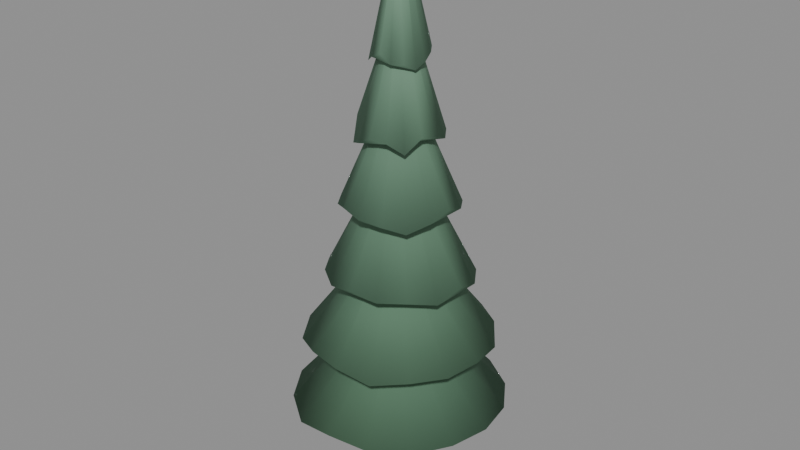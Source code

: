 # Source: spruce_a.blend  (saved by Blender 5.1.30; exported with 4.5.12 LTS)
import bpy
from mathutils import Matrix  # noqa: F401  (used for matrix-valued properties, if any)

bpy.ops.wm.read_factory_settings(use_empty=True)
scene = bpy.context.scene
scene.name = 'Scene'

# ---- materials (node trees are filled in below, after node groups)
mat_m_spruce_a = bpy.data.materials.new('M_spruce_a')

# ---- material node trees
mat_m_spruce_a.use_nodes = True; mat_m_spruce_a.node_tree.nodes.clear()
_N = mat_m_spruce_a.node_tree.nodes; _L = mat_m_spruce_a.node_tree.links
n0 = _N.new('ShaderNodeBsdfPrincipled'); n0.name = 'Principled BSDF'; n0.location = (-200, 100)
n0.inputs[2].default_value = 0.88
n0.inputs[13].default_value = 0.15
n1 = _N.new('ShaderNodeOutputMaterial'); n1.name = 'Material Output'; n1.location = (200, 100)
n2 = _N.new('ShaderNodeVertexColor'); n2.name = 'Color Attribute'; n2.location = (0, 0)
n2.layer_name = 'Col'
_L.new(n0.outputs[0], n1.inputs[0])
_L.new(n2.outputs[0], n0.inputs[0])
n1.is_active_output = True

# ---- meshes
me_cone = bpy.data.meshes.new('Cone')
me_cone.from_pydata([(0.0, 0.115, 0.0), (0.0, 0.0575, 0.8704), (0.0676, 0.09304, 0.0), (0.0338, 0.04652, 0.8704), (0.1094, 0.03554, 0.0), (0.05469, 0.01777, 0.8704), (0.1094, -0.03554, 0.0), (0.05469, -0.01777, 0.8704), (0.0676, -0.09304, 0.0), (0.0338, -0.04652, 0.8704), (0.0, -0.115, 0.0), (0.0, -0.0575, 0.8704), (-0.0676, -0.09304, 0.0), (-0.0338, -0.04652, 0.8704), (-0.1094, -0.03554, 0.0), (-0.05469, -0.01777, 0.8704), (-0.1094, 0.03554, 0.0), (-0.05469, 0.01777, 0.8704), (-0.0676, 0.09304, 0.0), (-0.0338, 0.04652, 0.8704), (0.0, 0.5816, 0.5608), (0.0, 0.07169, 1.14), (0.226, 0.5457, 0.5433), (0.02737, 0.06607, 1.141), (0.4209, 0.4209, 0.5345), (0.05022, 0.05022, 1.145), (0.5486, 0.2272, 0.5373), (0.06515, 0.02699, 1.149), (0.5907, 0.0, 0.5432), (0.07023, 0.0, 1.151), (0.5436, -0.2252, 0.5476), (0.0649, -0.02688, 1.151), (0.4188, -0.4188, 0.5401), (0.04975, -0.04975, 1.15), (0.2256, -0.5446, 0.5456), (0.02694, -0.06505, 1.15), (0.0, -0.5838, 0.5565), (0.0, -0.07051, 1.149), (-0.2309, -0.5575, 0.5185), (-0.02706, -0.06534, 1.147), (-0.422, -0.422, 0.5314), (-0.05017, -0.05017, 1.145), (-0.5481, -0.227, 0.5382), (-0.06568, -0.02721, 1.144), (-0.5931, 0.0, 0.5386), (-0.07114, 0.0, 1.144), (-0.5459, 0.2261, 0.5429), (-0.06575, 0.02723, 1.144), (-0.415, 0.415, 0.5506), (-0.05043, 0.05043, 1.143), (-0.2242, 0.5413, 0.5524), (-0.02739, 0.06612, 1.141), (0.0, 0.5308, 0.9087), (0.0, 0.0641, 1.535), (0.1989, 0.4801, 0.9419), (0.0245, 0.05914, 1.536), (0.3648, 0.3648, 0.9533), (0.04523, 0.04523, 1.537), (0.4878, 0.2021, 0.9171), (0.05916, 0.02451, 1.536), (0.5214, 0.0, 0.9367), (0.06414, 0.0, 1.535), (0.4842, -0.2006, 0.9287), (0.0592, -0.02452, 1.536), (0.3694, -0.3694, 0.934), (0.04515, -0.04515, 1.539), (0.2028, -0.4895, 0.9116), (0.02433, -0.05873, 1.543), (0.0, -0.519, 0.9441), (0.0, -0.06341, 1.546), (-0.1985, -0.4792, 0.945), (-0.02426, -0.05857, 1.546), (-0.3765, -0.3765, 0.9041), (-0.04487, -0.04487, 1.545), (-0.4861, -0.2013, 0.9227), (-0.05863, -0.02429, 1.545), (-0.5306, 0.0, 0.9096), (-0.06344, 0.0, 1.545), (-0.4873, 0.2018, 0.919), (-0.05867, 0.0243, 1.544), (-0.3624, 0.3624, 0.9632), (-0.04509, 0.04509, 1.54), (-0.1988, 0.4799, 0.9428), (-0.02451, 0.05917, 1.536), (0.0, 0.3973, 1.33), (0.0, 0.04743, 2.007), (0.1559, 0.3763, 1.28), (0.01816, 0.04384, 2.007), (0.2874, 0.2874, 1.284), (0.03362, 0.03362, 2.004), (0.375, 0.1553, 1.287), (0.04411, 0.01827, 1.999), (0.3956, 0.0, 1.339), (0.04794, 0.0, 1.993), (0.3732, -0.1546, 1.297), (0.0443, -0.01835, 1.993), (0.2811, -0.2811, 1.329), (0.03382, -0.03382, 1.996), (0.1527, -0.3685, 1.322), (0.01829, -0.04416, 1.997), (0.0, -0.3931, 1.351), (0.0, -0.04779, 1.997), (-0.1534, -0.3703, 1.313), (-0.01824, -0.04403, 2.001), (-0.2818, -0.2818, 1.324), (-0.03354, -0.03354, 2.008), (-0.3711, -0.1537, 1.308), (-0.04362, -0.01807, 2.014), (-0.4067, 0.0, 1.283), (-0.04715, 0.0, 2.015), (-0.3647, 0.1511, 1.343), (-0.04359, 0.01806, 2.014), (-0.2813, 0.2813, 1.328), (-0.03343, 0.03343, 2.012), (-0.1515, 0.3657, 1.337), (-0.01813, 0.04378, 2.009), (0.0, 0.3191, 1.722), (0.0, 0.03843, 2.369), (0.1214, 0.2932, 1.736), (0.01471, 0.0355, 2.369), (0.2282, 0.2282, 1.696), (0.02719, 0.02719, 2.368), (0.2964, 0.1228, 1.71), (0.03567, 0.01477, 2.361), (0.3144, 0.0, 1.757), (0.0388, 0.0, 2.352), (0.2958, -0.1225, 1.715), (0.03592, -0.01488, 2.349), (0.2301, -0.2301, 1.676), (0.02746, -0.02746, 2.351), (0.1229, -0.2967, 1.707), (0.01483, -0.0358, 2.354), (0.0, -0.3199, 1.717), (0.0, -0.03868, 2.357), (-0.1214, -0.2931, 1.736), (-0.0148, -0.03573, 2.358), (-0.2274, -0.2274, 1.705), (-0.02737, -0.02737, 2.356), (-0.2976, -0.1233, 1.7), (-0.03567, -0.01477, 2.361), (-0.3154, 0.0, 1.75), (-0.0384, 0.0, 2.37), (-0.2927, 0.1212, 1.74), (-0.03532, 0.01463, 2.378), (-0.2267, 0.2267, 1.712), (-0.02702, 0.02702, 2.378), (-0.1224, 0.2955, 1.717), (-0.01467, 0.03542, 2.373), (0.0, 0.2282, 2.122), (0.0, 0.02749, 2.75), (0.08759, 0.2115, 2.113), (0.01049, 0.02533, 2.755), (0.1628, 0.1628, 2.097), (0.01933, 0.01933, 2.761), (0.2139, 0.0886, 2.082), (0.02524, 0.01046, 2.763), (0.2281, 0.0, 2.122), (0.02732, 0.0, 2.763), (0.2098, -0.08689, 2.135), (0.02522, -0.01045, 2.765), (0.165, -0.165, 2.06), (0.0193, -0.0193, 2.765), (0.08762, -0.2115, 2.112), (0.01047, -0.02529, 2.759), (0.0, -0.2279, 2.125), (0.0, -0.02744, 2.754), (-0.08889, -0.2146, 2.073), (-0.01052, -0.0254, 2.75), (-0.1662, -0.1662, 2.04), (-0.01947, -0.01947, 2.746), (-0.2081, -0.08619, 2.157), (-0.02547, -0.01055, 2.744), (-0.23, 0.0, 2.1), (-0.0275, 0.0, 2.749), (-0.2111, 0.08744, 2.118), (-0.02533, 0.01049, 2.755), (-0.1629, 0.1629, 2.096), (-0.01939, 0.01939, 2.755), (-0.08633, 0.2084, 2.153), (-0.01051, 0.02538, 2.751), (0.0, 0.1565, 2.448), (0.0, 0.01861, 3.081), (0.05825, 0.1406, 2.534), (0.007099, 0.01714, 3.09), (0.1077, 0.1077, 2.531), (0.01305, 0.01305, 3.102), (0.1415, 0.0586, 2.516), (0.01698, 0.007033, 3.113), (0.1546, 0.0, 2.486), (0.01832, 0.0, 3.12), (0.1442, -0.05974, 2.456), (0.01689, -0.006996, 3.126), (0.1092, -0.1092, 2.491), (0.0129, -0.0129, 3.132), (0.05916, -0.1428, 2.486), (0.00697, -0.01683, 3.135), (0.0, -0.1523, 2.533), (0.0, -0.01823, 3.132), (-0.05888, -0.1422, 2.501), (-0.007004, -0.01691, 3.123), (-0.1101, -0.1101, 2.464), (-0.01301, -0.01301, 3.111), (-0.1436, -0.0595, 2.468), (-0.01704, -0.007056, 3.104), (-0.1564, 0.0, 2.45), (-0.01845, 0.0, 3.102), (-0.1433, 0.05937, 2.475), (-0.01707, 0.007071, 3.099), (-0.1097, 0.1097, 2.476), (-0.0131, 0.0131, 3.092), (-0.05959, 0.1439, 2.464), (-0.007117, 0.01718, 3.083)], [], [(0, 1, 3, 2), (2, 3, 5, 4), (4, 5, 7, 6), (6, 7, 9, 8), (8, 9, 11, 10), (10, 11, 13, 12), (12, 13, 15, 14), (14, 15, 17, 16), (3, 1, 19, 17, 15, 13, 11, 9, 7, 5), (16, 17, 19, 18), (18, 19, 1, 0), (0, 2, 4, 6, 8, 10, 12, 14, 16, 18), (20, 21, 23, 22), (22, 23, 25, 24), (24, 25, 27, 26), (26, 27, 29, 28), (28, 29, 31, 30), (30, 31, 33, 32), (32, 33, 35, 34), (34, 35, 37, 36), (36, 37, 39, 38), (38, 39, 41, 40), (40, 41, 43, 42), (42, 43, 45, 44), (44, 45, 47, 46), (46, 47, 49, 48), (23, 21, 51, 49, 47, 45, 43, 41, 39, 37, 35, 33, 31, 29, 27, 25), (48, 49, 51, 50), (50, 51, 21, 20), (20, 22, 24, 26, 28, 30, 32, 34, 36, 38, 40, 42, 44, 46, 48, 50), (52, 53, 55, 54), (54, 55, 57, 56), (56, 57, 59, 58), (58, 59, 61, 60), (60, 61, 63, 62), (62, 63, 65, 64), (64, 65, 67, 66), (66, 67, 69, 68), (68, 69, 71, 70), (70, 71, 73, 72), (72, 73, 75, 74), (74, 75, 77, 76), (76, 77, 79, 78), (78, 79, 81, 80), (55, 53, 83, 81, 79, 77, 75, 73, 71, 69, 67, 65, 63, 61, 59, 57), (80, 81, 83, 82), (82, 83, 53, 52), (52, 54, 56, 58, 60, 62, 64, 66, 68, 70, 72, 74, 76, 78, 80, 82), (84, 85, 87, 86), (86, 87, 89, 88), (88, 89, 91, 90), (90, 91, 93, 92), (92, 93, 95, 94), (94, 95, 97, 96), (96, 97, 99, 98), (98, 99, 101, 100), (100, 101, 103, 102), (102, 103, 105, 104), (104, 105, 107, 106), (106, 107, 109, 108), (108, 109, 111, 110), (110, 111, 113, 112), (87, 85, 115, 113, 111, 109, 107, 105, 103, 101, 99, 97, 95, 93, 91, 89), (112, 113, 115, 114), (114, 115, 85, 84), (84, 86, 88, 90, 92, 94, 96, 98, 100, 102, 104, 106, 108, 110, 112, 114), (116, 117, 119, 118), (118, 119, 121, 120), (120, 121, 123, 122), (122, 123, 125, 124), (124, 125, 127, 126), (126, 127, 129, 128), (128, 129, 131, 130), (130, 131, 133, 132), (132, 133, 135, 134), (134, 135, 137, 136), (136, 137, 139, 138), (138, 139, 141, 140), (140, 141, 143, 142), (142, 143, 145, 144), (119, 117, 147, 145, 143, 141, 139, 137, 135, 133, 131, 129, 127, 125, 123, 121), (144, 145, 147, 146), (146, 147, 117, 116), (116, 118, 120, 122, 124, 126, 128, 130, 132, 134, 136, 138, 140, 142, 144, 146), (148, 149, 151, 150), (150, 151, 153, 152), (152, 153, 155, 154), (154, 155, 157, 156), (156, 157, 159, 158), (158, 159, 161, 160), (160, 161, 163, 162), (162, 163, 165, 164), (164, 165, 167, 166), (166, 167, 169, 168), (168, 169, 171, 170), (170, 171, 173, 172), (172, 173, 175, 174), (174, 175, 177, 176), (151, 149, 179, 177, 175, 173, 171, 169, 167, 165, 163, 161, 159, 157, 155, 153), (176, 177, 179, 178), (178, 179, 149, 148), (148, 150, 152, 154, 156, 158, 160, 162, 164, 166, 168, 170, 172, 174, 176, 178), (180, 181, 183, 182), (182, 183, 185, 184), (184, 185, 187, 186), (186, 187, 189, 188), (188, 189, 191, 190), (190, 191, 193, 192), (192, 193, 195, 194), (194, 195, 197, 196), (196, 197, 199, 198), (198, 199, 201, 200), (200, 201, 203, 202), (202, 203, 205, 204), (204, 205, 207, 206), (206, 207, 209, 208), (183, 181, 211, 209, 207, 205, 203, 201, 199, 197, 195, 193, 191, 189, 187, 185), (208, 209, 211, 210), (210, 211, 181, 180), (180, 182, 184, 186, 188, 190, 192, 194, 196, 198, 200, 202, 204, 206, 208, 210)])
me_cone.polygons.foreach_set('use_smooth', [True] * 120)
_uv = me_cone.uv_layers.new(name='UVMap')
_uv.uv.foreach_set('vector', [1.0, 0.5, 1.0, 1.0, 0.9, 1.0, 0.9, 0.5, 0.9, 0.5, 0.9, 1.0, 0.8, 1.0, 0.8, 0.5, 0.8, 0.5, 0.8, 1.0, 0.7, 1.0, 0.7, 0.5, 0.7, 0.5, 0.7, 1.0, 0.6, 1.0, 0.6, 0.5, 0.6, 0.5, 0.6, 1.0, 0.5, 1.0, 0.5, 0.5, 0.5, 0.5, 0.5, 1.0, 0.4, 1.0, 0.4, 0.5, 0.4, 0.5, 0.4, 1.0, 0.3, 1.0, 0.3, 0.5, 0.3, 0.5, 0.3, 1.0, 0.2, 1.0, 0.2, 0.5, 0.3911, 0.4442, 0.25, 0.49, 0.1089, 0.4442, 0.02175, 0.3242, 0.02175, 0.1758, 0.1089, 0.05584, 0.25, 0.01, 0.3911, 0.05584, 0.4783, 0.1758, 0.4783, 0.3242, 0.2, 0.5, 0.2, 1.0, 0.1, 1.0, 0.1, 0.5, 0.1, 0.5, 0.1, 1.0, -7.451e-08, 1.0, -7.451e-08, 0.5, 0.75, 0.49, 0.8911, 0.4442, 0.9783, 0.3242, 0.9783, 0.1758, 0.8911, 0.05584, 0.75, 0.01, 0.6089, 0.05584, 0.5217, 0.1758, 0.5217, 0.3242, 0.6089, 0.4442, 1.0, 0.5, 1.0, 1.0, 0.9375, 1.0, 0.9375, 0.5, 0.9375, 0.5, 0.9375, 1.0, 0.875, 1.0, 0.875, 0.5, 0.875, 0.5, 0.875, 1.0, 0.8125, 1.0, 0.8125, 0.5, 0.8125, 0.5, 0.8125, 1.0, 0.75, 1.0, 0.75, 0.5, 0.75, 0.5, 0.75, 1.0, 0.6875, 1.0, 0.6875, 0.5, 0.6875, 0.5, 0.6875, 1.0, 0.625, 1.0, 0.625, 0.5, 0.625, 0.5, 0.625, 1.0, 0.5625, 1.0, 0.5625, 0.5, 0.5625, 0.5, 0.5625, 1.0, 0.5, 1.0, 0.5, 0.5, 0.5, 0.5, 0.5, 1.0, 0.4375, 1.0, 0.4375, 0.5, 0.4375, 0.5, 0.4375, 1.0, 0.375, 1.0, 0.375, 0.5, 0.375, 0.5, 0.375, 1.0, 0.3125, 1.0, 0.3125, 0.5, 0.3125, 0.5, 0.3125, 1.0, 0.25, 1.0, 0.25, 0.5, 0.25, 0.5, 0.25, 1.0, 0.1875, 1.0, 0.1875, 0.5, 0.1875, 0.5, 0.1875, 1.0, 0.125, 1.0, 0.125, 0.5, 0.3418, 0.4717, 0.25, 0.49, 0.1582, 0.4717, 0.08029, 0.4197, 0.02827, 0.3418, 0.01, 0.25, 0.02827, 0.1582, 0.08029, 0.08029, 0.1582, 0.02827, 0.25, 0.01, 0.3418, 0.02827, 0.4197, 0.08029, 0.4717, 0.1582, 0.49, 0.25, 0.4717, 0.3418, 0.4197, 0.4197, 0.125, 0.5, 0.125, 1.0, 0.0625, 1.0, 0.0625, 0.5, 0.0625, 0.5, 0.0625, 1.0, 0.0, 1.0, 0.0, 0.5, 0.75, 0.49, 0.8418, 0.4717, 0.9197, 0.4197, 0.9717, 0.3418, 0.99, 0.25, 0.9717, 0.1582, 0.9197, 0.08029, 0.8418, 0.02827, 0.75, 0.01, 0.6582, 0.02827, 0.5803, 0.08029, 0.5283, 0.1582, 0.51, 0.25, 0.5283, 0.3418, 0.5803, 0.4197, 0.6582, 0.4717, 1.0, 0.5, 1.0, 1.0, 0.9375, 1.0, 0.9375, 0.5, 0.9375, 0.5, 0.9375, 1.0, 0.875, 1.0, 0.875, 0.5, 0.875, 0.5, 0.875, 1.0, 0.8125, 1.0, 0.8125, 0.5, 0.8125, 0.5, 0.8125, 1.0, 0.75, 1.0, 0.75, 0.5, 0.75, 0.5, 0.75, 1.0, 0.6875, 1.0, 0.6875, 0.5, 0.6875, 0.5, 0.6875, 1.0, 0.625, 1.0, 0.625, 0.5, 0.625, 0.5, 0.625, 1.0, 0.5625, 1.0, 0.5625, 0.5, 0.5625, 0.5, 0.5625, 1.0, 0.5, 1.0, 0.5, 0.5, 0.5, 0.5, 0.5, 1.0, 0.4375, 1.0, 0.4375, 0.5, 0.4375, 0.5, 0.4375, 1.0, 0.375, 1.0, 0.375, 0.5, 0.375, 0.5, 0.375, 1.0, 0.3125, 1.0, 0.3125, 0.5, 0.3125, 0.5, 0.3125, 1.0, 0.25, 1.0, 0.25, 0.5, 0.25, 0.5, 0.25, 1.0, 0.1875, 1.0, 0.1875, 0.5, 0.1875, 0.5, 0.1875, 1.0, 0.125, 1.0, 0.125, 0.5, 0.3418, 0.4717, 0.25, 0.49, 0.1582, 0.4717, 0.08029, 0.4197, 0.02827, 0.3418, 0.01, 0.25, 0.02827, 0.1582, 0.08029, 0.08029, 0.1582, 0.02827, 0.25, 0.01, 0.3418, 0.02827, 0.4197, 0.08029, 0.4717, 0.1582, 0.49, 0.25, 0.4717, 0.3418, 0.4197, 0.4197, 0.125, 0.5, 0.125, 1.0, 0.0625, 1.0, 0.0625, 0.5, 0.0625, 0.5, 0.0625, 1.0, 0.0, 1.0, 0.0, 0.5, 0.75, 0.49, 0.8418, 0.4717, 0.9197, 0.4197, 0.9717, 0.3418, 0.99, 0.25, 0.9717, 0.1582, 0.9197, 0.08029, 0.8418, 0.02827, 0.75, 0.01, 0.6582, 0.02827, 0.5803, 0.08029, 0.5283, 0.1582, 0.51, 0.25, 0.5283, 0.3418, 0.5803, 0.4197, 0.6582, 0.4717, 1.0, 0.5, 1.0, 1.0, 0.9375, 1.0, 0.9375, 0.5, 0.9375, 0.5, 0.9375, 1.0, 0.875, 1.0, 0.875, 0.5, 0.875, 0.5, 0.875, 1.0, 0.8125, 1.0, 0.8125, 0.5, 0.8125, 0.5, 0.8125, 1.0, 0.75, 1.0, 0.75, 0.5, 0.75, 0.5, 0.75, 1.0, 0.6875, 1.0, 0.6875, 0.5, 0.6875, 0.5, 0.6875, 1.0, 0.625, 1.0, 0.625, 0.5, 0.625, 0.5, 0.625, 1.0, 0.5625, 1.0, 0.5625, 0.5, 0.5625, 0.5, 0.5625, 1.0, 0.5, 1.0, 0.5, 0.5, 0.5, 0.5, 0.5, 1.0, 0.4375, 1.0, 0.4375, 0.5, 0.4375, 0.5, 0.4375, 1.0, 0.375, 1.0, 0.375, 0.5, 0.375, 0.5, 0.375, 1.0, 0.3125, 1.0, 0.3125, 0.5, 0.3125, 0.5, 0.3125, 1.0, 0.25, 1.0, 0.25, 0.5, 0.25, 0.5, 0.25, 1.0, 0.1875, 1.0, 0.1875, 0.5, 0.1875, 0.5, 0.1875, 1.0, 0.125, 1.0, 0.125, 0.5, 0.3418, 0.4717, 0.25, 0.49, 0.1582, 0.4717, 0.08029, 0.4197, 0.02827, 0.3418, 0.01, 0.25, 0.02827, 0.1582, 0.08029, 0.08029, 0.1582, 0.02827, 0.25, 0.01, 0.3418, 0.02827, 0.4197, 0.08029, 0.4717, 0.1582, 0.49, 0.25, 0.4717, 0.3418, 0.4197, 0.4197, 0.125, 0.5, 0.125, 1.0, 0.0625, 1.0, 0.0625, 0.5, 0.0625, 0.5, 0.0625, 1.0, 0.0, 1.0, 0.0, 0.5, 0.75, 0.49, 0.8418, 0.4717, 0.9197, 0.4197, 0.9717, 0.3418, 0.99, 0.25, 0.9717, 0.1582, 0.9197, 0.08029, 0.8418, 0.02827, 0.75, 0.01, 0.6582, 0.02827, 0.5803, 0.08029, 0.5283, 0.1582, 0.51, 0.25, 0.5283, 0.3418, 0.5803, 0.4197, 0.6582, 0.4717, 1.0, 0.5, 1.0, 1.0, 0.9375, 1.0, 0.9375, 0.5, 0.9375, 0.5, 0.9375, 1.0, 0.875, 1.0, 0.875, 0.5, 0.875, 0.5, 0.875, 1.0, 0.8125, 1.0, 0.8125, 0.5, 0.8125, 0.5, 0.8125, 1.0, 0.75, 1.0, 0.75, 0.5, 0.75, 0.5, 0.75, 1.0, 0.6875, 1.0, 0.6875, 0.5, 0.6875, 0.5, 0.6875, 1.0, 0.625, 1.0, 0.625, 0.5, 0.625, 0.5, 0.625, 1.0, 0.5625, 1.0, 0.5625, 0.5, 0.5625, 0.5, 0.5625, 1.0, 0.5, 1.0, 0.5, 0.5, 0.5, 0.5, 0.5, 1.0, 0.4375, 1.0, 0.4375, 0.5, 0.4375, 0.5, 0.4375, 1.0, 0.375, 1.0, 0.375, 0.5, 0.375, 0.5, 0.375, 1.0, 0.3125, 1.0, 0.3125, 0.5, 0.3125, 0.5, 0.3125, 1.0, 0.25, 1.0, 0.25, 0.5, 0.25, 0.5, 0.25, 1.0, 0.1875, 1.0, 0.1875, 0.5, 0.1875, 0.5, 0.1875, 1.0, 0.125, 1.0, 0.125, 0.5, 0.3418, 0.4717, 0.25, 0.49, 0.1582, 0.4717, 0.08029, 0.4197, 0.02827, 0.3418, 0.01, 0.25, 0.02827, 0.1582, 0.08029, 0.08029, 0.1582, 0.02827, 0.25, 0.01, 0.3418, 0.02827, 0.4197, 0.08029, 0.4717, 0.1582, 0.49, 0.25, 0.4717, 0.3418, 0.4197, 0.4197, 0.125, 0.5, 0.125, 1.0, 0.0625, 1.0, 0.0625, 0.5, 0.0625, 0.5, 0.0625, 1.0, 0.0, 1.0, 0.0, 0.5, 0.75, 0.49, 0.8418, 0.4717, 0.9197, 0.4197, 0.9717, 0.3418, 0.99, 0.25, 0.9717, 0.1582, 0.9197, 0.08029, 0.8418, 0.02827, 0.75, 0.01, 0.6582, 0.02827, 0.5803, 0.08029, 0.5283, 0.1582, 0.51, 0.25, 0.5283, 0.3418, 0.5803, 0.4197, 0.6582, 0.4717, 1.0, 0.5, 1.0, 1.0, 0.9375, 1.0, 0.9375, 0.5, 0.9375, 0.5, 0.9375, 1.0, 0.875, 1.0, 0.875, 0.5, 0.875, 0.5, 0.875, 1.0, 0.8125, 1.0, 0.8125, 0.5, 0.8125, 0.5, 0.8125, 1.0, 0.75, 1.0, 0.75, 0.5, 0.75, 0.5, 0.75, 1.0, 0.6875, 1.0, 0.6875, 0.5, 0.6875, 0.5, 0.6875, 1.0, 0.625, 1.0, 0.625, 0.5, 0.625, 0.5, 0.625, 1.0, 0.5625, 1.0, 0.5625, 0.5, 0.5625, 0.5, 0.5625, 1.0, 0.5, 1.0, 0.5, 0.5, 0.5, 0.5, 0.5, 1.0, 0.4375, 1.0, 0.4375, 0.5, 0.4375, 0.5, 0.4375, 1.0, 0.375, 1.0, 0.375, 0.5, 0.375, 0.5, 0.375, 1.0, 0.3125, 1.0, 0.3125, 0.5, 0.3125, 0.5, 0.3125, 1.0, 0.25, 1.0, 0.25, 0.5, 0.25, 0.5, 0.25, 1.0, 0.1875, 1.0, 0.1875, 0.5, 0.1875, 0.5, 0.1875, 1.0, 0.125, 1.0, 0.125, 0.5, 0.3418, 0.4717, 0.25, 0.49, 0.1582, 0.4717, 0.08029, 0.4197, 0.02827, 0.3418, 0.01, 0.25, 0.02827, 0.1582, 0.08029, 0.08029, 0.1582, 0.02827, 0.25, 0.01, 0.3418, 0.02827, 0.4197, 0.08029, 0.4717, 0.1582, 0.49, 0.25, 0.4717, 0.3418, 0.4197, 0.4197, 0.125, 0.5, 0.125, 1.0, 0.0625, 1.0, 0.0625, 0.5, 0.0625, 0.5, 0.0625, 1.0, 0.0, 1.0, 0.0, 0.5, 0.75, 0.49, 0.8418, 0.4717, 0.9197, 0.4197, 0.9717, 0.3418, 0.99, 0.25, 0.9717, 0.1582, 0.9197, 0.08029, 0.8418, 0.02827, 0.75, 0.01, 0.6582, 0.02827, 0.5803, 0.08029, 0.5283, 0.1582, 0.51, 0.25, 0.5283, 0.3418, 0.5803, 0.4197, 0.6582, 0.4717, 1.0, 0.5, 1.0, 1.0, 0.9375, 1.0, 0.9375, 0.5, 0.9375, 0.5, 0.9375, 1.0, 0.875, 1.0, 0.875, 0.5, 0.875, 0.5, 0.875, 1.0, 0.8125, 1.0, 0.8125, 0.5, 0.8125, 0.5, 0.8125, 1.0, 0.75, 1.0, 0.75, 0.5, 0.75, 0.5, 0.75, 1.0, 0.6875, 1.0, 0.6875, 0.5, 0.6875, 0.5, 0.6875, 1.0, 0.625, 1.0, 0.625, 0.5, 0.625, 0.5, 0.625, 1.0, 0.5625, 1.0, 0.5625, 0.5, 0.5625, 0.5, 0.5625, 1.0, 0.5, 1.0, 0.5, 0.5, 0.5, 0.5, 0.5, 1.0, 0.4375, 1.0, 0.4375, 0.5, 0.4375, 0.5, 0.4375, 1.0, 0.375, 1.0, 0.375, 0.5, 0.375, 0.5, 0.375, 1.0, 0.3125, 1.0, 0.3125, 0.5, 0.3125, 0.5, 0.3125, 1.0, 0.25, 1.0, 0.25, 0.5, 0.25, 0.5, 0.25, 1.0, 0.1875, 1.0, 0.1875, 0.5, 0.1875, 0.5, 0.1875, 1.0, 0.125, 1.0, 0.125, 0.5, 0.3418, 0.4717, 0.25, 0.49, 0.1582, 0.4717, 0.08029, 0.4197, 0.02827, 0.3418, 0.01, 0.25, 0.02827, 0.1582, 0.08029, 0.08029, 0.1582, 0.02827, 0.25, 0.01, 0.3418, 0.02827, 0.4197, 0.08029, 0.4717, 0.1582, 0.49, 0.25, 0.4717, 0.3418, 0.4197, 0.4197, 0.125, 0.5, 0.125, 1.0, 0.0625, 1.0, 0.0625, 0.5, 0.0625, 0.5, 0.0625, 1.0, 0.0, 1.0, 0.0, 0.5, 0.75, 0.49, 0.8418, 0.4717, 0.9197, 0.4197, 0.9717, 0.3418, 0.99, 0.25, 0.9717, 0.1582, 0.9197, 0.08029, 0.8418, 0.02827, 0.75, 0.01, 0.6582, 0.02827, 0.5803, 0.08029, 0.5283, 0.1582, 0.51, 0.25, 0.5283, 0.3418, 0.5803, 0.4197, 0.6582, 0.4717])
_ca = me_cone.color_attributes.new('Col', 'FLOAT_COLOR', 'POINT')
_ca.data.foreach_set('color', [0.1648, 0.1236, 0.08791, 1.0, 0.09732, 0.1918, 0.1231, 1.0, 0.1707, 0.128, 0.09102, 1.0, 0.09731, 0.1918, 0.1228, 1.0, 0.1742, 0.1307, 0.09291, 1.0, 0.09668, 0.1905, 0.1218, 1.0, 0.1726, 0.1295, 0.09205, 1.0, 0.09568, 0.1885, 0.1205, 1.0, 0.1662, 0.1246, 0.08862, 1.0, 0.09478, 0.1868, 0.1195, 1.0, 0.1606, 0.1205, 0.08566, 1.0, 0.09434, 0.1859, 0.1191, 1.0, 0.1564, 0.1173, 0.0834, 1.0, 0.09444, 0.1861, 0.1196, 1.0, 0.1542, 0.1157, 0.08226, 1.0, 0.09501, 0.1872, 0.1205, 1.0, 0.1574, 0.1181, 0.08396, 1.0, 0.09586, 0.1889, 0.1216, 1.0, 0.161, 0.1207, 0.08584, 1.0, 0.09675, 0.1906, 0.1226, 1.0, 0.08183, 0.1641, 0.1053, 1.0, 0.108, 0.2096, 0.1367, 1.0, 0.08115, 0.1629, 0.1045, 1.0, 0.1076, 0.2089, 0.1359, 1.0, 0.0841, 0.1689, 0.1078, 1.0, 0.1073, 0.2083, 0.1353, 1.0, 0.08734, 0.1754, 0.1111, 1.0, 0.1071, 0.2078, 0.1348, 1.0, 0.08521, 0.1711, 0.1081, 1.0, 0.1069, 0.2073, 0.1345, 1.0, 0.08486, 0.1703, 0.1071, 1.0, 0.1065, 0.2067, 0.1341, 1.0, 0.08656, 0.1738, 0.1081, 1.0, 0.1062, 0.2061, 0.1338, 1.0, 0.09106, 0.1828, 0.1124, 1.0, 0.106, 0.2057, 0.1338, 1.0, 0.08863, 0.1778, 0.1089, 1.0, 0.106, 0.2056, 0.134, 1.0, 0.0822, 0.1653, 0.1019, 1.0, 0.1061, 0.2059, 0.1345, 1.0, 0.08398, 0.1687, 0.1057, 1.0, 0.1065, 0.2066, 0.1352, 1.0, 0.08653, 0.1738, 0.1097, 1.0, 0.107, 0.2076, 0.136, 1.0, 0.08816, 0.1771, 0.1119, 1.0, 0.1076, 0.2088, 0.1368, 1.0, 0.08824, 0.1772, 0.1124, 1.0, 0.1081, 0.2098, 0.1375, 1.0, 0.087, 0.1746, 0.1115, 1.0, 0.1084, 0.2103, 0.1376, 1.0, 0.08478, 0.1701, 0.1091, 1.0, 0.1083, 0.2102, 0.1373, 1.0, 0.09148, 0.1799, 0.1167, 1.0, 0.1242, 0.2359, 0.1561, 1.0, 0.09362, 0.1837, 0.1179, 1.0, 0.1238, 0.2351, 0.1553, 1.0, 0.09823, 0.1927, 0.1223, 1.0, 0.1233, 0.2342, 0.1546, 1.0, 0.1018, 0.2001, 0.1263, 1.0, 0.1228, 0.2332, 0.1538, 1.0, 0.1018, 0.1999, 0.1263, 1.0, 0.1223, 0.2323, 0.1532, 1.0, 0.09741, 0.1913, 0.1206, 1.0, 0.122, 0.2316, 0.1529, 1.0, 0.09631, 0.1891, 0.119, 1.0, 0.1218, 0.2313, 0.1529, 1.0, 0.09759, 0.1919, 0.1207, 1.0, 0.1219, 0.2314, 0.1532, 1.0, 0.09736, 0.1911, 0.1212, 1.0, 0.122, 0.2315, 0.1535, 1.0, 0.09945, 0.1951, 0.1253, 1.0, 0.1221, 0.2318, 0.154, 1.0, 0.1003, 0.1973, 0.1282, 1.0, 0.1224, 0.2324, 0.1546, 1.0, 0.09607, 0.1888, 0.1238, 1.0, 0.1229, 0.2333, 0.1553, 1.0, 0.09068, 0.1783, 0.1165, 1.0, 0.1236, 0.2346, 0.1561, 1.0, 0.09045, 0.1777, 0.1156, 1.0, 0.1242, 0.2357, 0.1567, 1.0, 0.09201, 0.1804, 0.1176, 1.0, 0.1245, 0.2363, 0.1569, 1.0, 0.09174, 0.18, 0.1174, 1.0, 0.1244, 0.2363, 0.1567, 1.0, 0.1107, 0.2126, 0.1386, 1.0, 0.1321, 0.2445, 0.1629, 1.0, 0.1049, 0.202, 0.1307, 1.0, 0.1319, 0.2442, 0.1625, 1.0, 0.1048, 0.2018, 0.1303, 1.0, 0.1319, 0.2442, 0.1625, 1.0, 0.1091, 0.21, 0.136, 1.0, 0.132, 0.2445, 0.1627, 1.0, 0.1152, 0.2212, 0.144, 1.0, 0.1324, 0.2452, 0.1632, 1.0, 0.1147, 0.2206, 0.1431, 1.0, 0.1329, 0.2462, 0.164, 1.0, 0.1109, 0.213, 0.1387, 1.0, 0.1335, 0.2474, 0.165, 1.0, 0.1065, 0.2047, 0.1337, 1.0, 0.1341, 0.2485, 0.166, 1.0, 0.1063, 0.2039, 0.1344, 1.0, 0.1345, 0.2492, 0.1667, 1.0, 0.1059, 0.2037, 0.135, 1.0, 0.1347, 0.2495, 0.1671, 1.0, 0.1055, 0.2026, 0.1352, 1.0, 0.1346, 0.2492, 0.167, 1.0, 0.1033, 0.1986, 0.1329, 1.0, 0.1342, 0.2484, 0.1665, 1.0, 0.1038, 0.1998, 0.1335, 1.0, 0.1337, 0.2474, 0.1658, 1.0, 0.1111, 0.2133, 0.1419, 1.0, 0.1332, 0.2465, 0.165, 1.0, 0.113, 0.2171, 0.1435, 1.0, 0.1327, 0.2457, 0.1642, 1.0, 0.1133, 0.2175, 0.143, 1.0, 0.1324, 0.245, 0.1635, 1.0, 0.1244, 0.2339, 0.1524, 1.0, 0.1404, 0.255, 0.1728, 1.0, 0.1212, 0.2276, 0.1479, 1.0, 0.1405, 0.2552, 0.1728, 1.0, 0.1195, 0.2249, 0.1468, 1.0, 0.1407, 0.2557, 0.173, 1.0, 0.1203, 0.2263, 0.1488, 1.0, 0.1407, 0.2557, 0.173, 1.0, 0.1209, 0.2269, 0.15, 1.0, 0.1407, 0.2559, 0.1731, 1.0, 0.1197, 0.2252, 0.149, 1.0, 0.141, 0.2565, 0.1736, 1.0, 0.1186, 0.2235, 0.1481, 1.0, 0.1416, 0.2574, 0.1745, 1.0, 0.122, 0.2296, 0.1531, 1.0, 0.142, 0.2582, 0.1752, 1.0, 0.126, 0.237, 0.1593, 1.0, 0.1423, 0.2586, 0.1757, 1.0, 0.1275, 0.2395, 0.1619, 1.0, 0.1422, 0.2584, 0.1757, 1.0, 0.1217, 0.2291, 0.1549, 1.0, 0.1418, 0.2578, 0.1753, 1.0, 0.1186, 0.2232, 0.1507, 1.0, 0.1415, 0.2572, 0.1749, 1.0, 0.1214, 0.2279, 0.1535, 1.0, 0.1414, 0.2568, 0.1747, 1.0, 0.1253, 0.2354, 0.1576, 1.0, 0.1412, 0.2564, 0.1744, 1.0, 0.129, 0.2426, 0.1609, 1.0, 0.1409, 0.2559, 0.1738, 1.0, 0.1284, 0.2414, 0.1586, 1.0, 0.1405, 0.2552, 0.1732, 1.0, 0.1305, 0.2401, 0.1584, 1.0, 0.1628, 0.2907, 0.2, 1.0, 0.1291, 0.2377, 0.1563, 1.0, 0.1627, 0.2905, 0.1999, 1.0, 0.1268, 0.2336, 0.1539, 1.0, 0.1626, 0.2903, 0.1997, 1.0, 0.126, 0.2324, 0.1536, 1.0, 0.1625, 0.2901, 0.1996, 1.0, 0.1289, 0.2372, 0.1576, 1.0, 0.1624, 0.29, 0.1995, 1.0, 0.1326, 0.2439, 0.1627, 1.0, 0.1624, 0.29, 0.1995, 1.0, 0.1338, 0.247, 0.1653, 1.0, 0.1625, 0.2902, 0.1996, 1.0, 0.1395, 0.2569, 0.1733, 1.0, 0.1627, 0.2905, 0.1998, 1.0, 0.1435, 0.2641, 0.1794, 1.0, 0.1628, 0.2907, 0.2, 1.0, 0.1434, 0.2645, 0.1801, 1.0, 0.1629, 0.2909, 0.2001, 1.0, 0.1399, 0.2586, 0.176, 1.0, 0.163, 0.291, 0.2002, 1.0, 0.139, 0.2553, 0.1742, 1.0, 0.163, 0.291, 0.2003, 1.0, 0.1328, 0.2447, 0.1661, 1.0, 0.163, 0.2911, 0.2003, 1.0, 0.1306, 0.2405, 0.1624, 1.0, 0.1631, 0.2912, 0.2004, 1.0, 0.1301, 0.2398, 0.1605, 1.0, 0.163, 0.2911, 0.2003, 1.0, 0.1311, 0.2409, 0.1603, 1.0, 0.1629, 0.2909, 0.2002, 1.0, 0.1441, 0.2607, 0.1764, 1.0, 0.157, 0.2804, 0.1922, 1.0, 0.1516, 0.273, 0.1855, 1.0, 0.1567, 0.2798, 0.1918, 1.0, 0.1513, 0.2725, 0.1851, 1.0, 0.1563, 0.2791, 0.1913, 1.0, 0.1496, 0.2697, 0.1832, 1.0, 0.156, 0.2786, 0.191, 1.0, 0.1476, 0.2665, 0.181, 1.0, 0.1559, 0.2784, 0.1908, 1.0, 0.1467, 0.2653, 0.1802, 1.0, 0.1559, 0.2784, 0.1907, 1.0, 0.1496, 0.2701, 0.1843, 1.0, 0.156, 0.2785, 0.1907, 1.0, 0.1503, 0.2714, 0.1858, 1.0, 0.1561, 0.2787, 0.1907, 1.0, 0.1531, 0.2757, 0.1896, 1.0, 0.1563, 0.2791, 0.1909, 1.0, 0.1513, 0.2729, 0.1879, 1.0, 0.1566, 0.2797, 0.1913, 1.0, 0.1485, 0.2684, 0.1849, 1.0, 0.157, 0.2804, 0.1918, 1.0, 0.1469, 0.2656, 0.1829, 1.0, 0.1572, 0.2806, 0.192, 1.0, 0.1442, 0.2608, 0.1793, 1.0, 0.1571, 0.2806, 0.192, 1.0, 0.1441, 0.2604, 0.1786, 1.0, 0.1571, 0.2805, 0.1921, 1.0, 0.1438, 0.2597, 0.1774, 1.0, 0.1571, 0.2805, 0.1922, 1.0, 0.1437, 0.2598, 0.1766, 1.0, 0.1571, 0.2806, 0.1923, 1.0])
me_cone.materials.append(mat_m_spruce_a)
me_cone.update()

# ---- objects
ob_spruce_a = bpy.data.objects.new('spruce_a', me_cone)

# ---- transforms, parenting, visibility, modifiers, constraints
ob_spruce_a.location = (0.0, 0.0, 0.4352)

# ---- collection membership
scene.collection.objects.link(ob_spruce_a)

# ---- scene / render settings (as saved in the file)
scene.frame_start = 1; scene.frame_end = 250; scene.frame_set(1)
scene.render.engine = 'BLENDER_EEVEE_NEXT'
scene.render.bake_bias = 0.0
scene.render.bake_samples = 0
scene.cycles.sampling_pattern = 'TABULATED_SOBOL'
scene.eevee.use_volume_custom_range = False
bpy.context.view_layer.update()

# ---- added for rendering (the .blend has no active camera and no usable light): camera, sun + grey world if the file has none
cam_auto = bpy.data.cameras.new('AutoCamera')
cam_auto.lens = 50.0
cam_auto.sensor_width = 36.0
cam_auto.clip_end = 1000.0
ob_auto_camera = bpy.data.objects.new('AutoCamera', cam_auto)
scene.collection.objects.link(ob_auto_camera)
ob_auto_camera.location = (3.28157, -3.94041, 4.62897)
ob_auto_camera.rotation_euler = (1.09748, -7.21219e-08, 0.694738)
scene.camera = ob_auto_camera
light_auto_sun = bpy.data.lights.new('AutoSun', 'SUN')
light_auto_sun.energy = 3.0
light_auto_sun.angle = 0.0523599
ob_auto_sun = bpy.data.objects.new('AutoSun', light_auto_sun)
scene.collection.objects.link(ob_auto_sun)
ob_auto_sun.rotation_euler = (0.872665, 0.174533, 0.523599)
if scene.world is None:
    world_auto = bpy.data.worlds.new('AutoWorld')
    world_auto.color = (0.3, 0.3, 0.3)
    scene.world = world_auto
bpy.context.view_layer.update()
